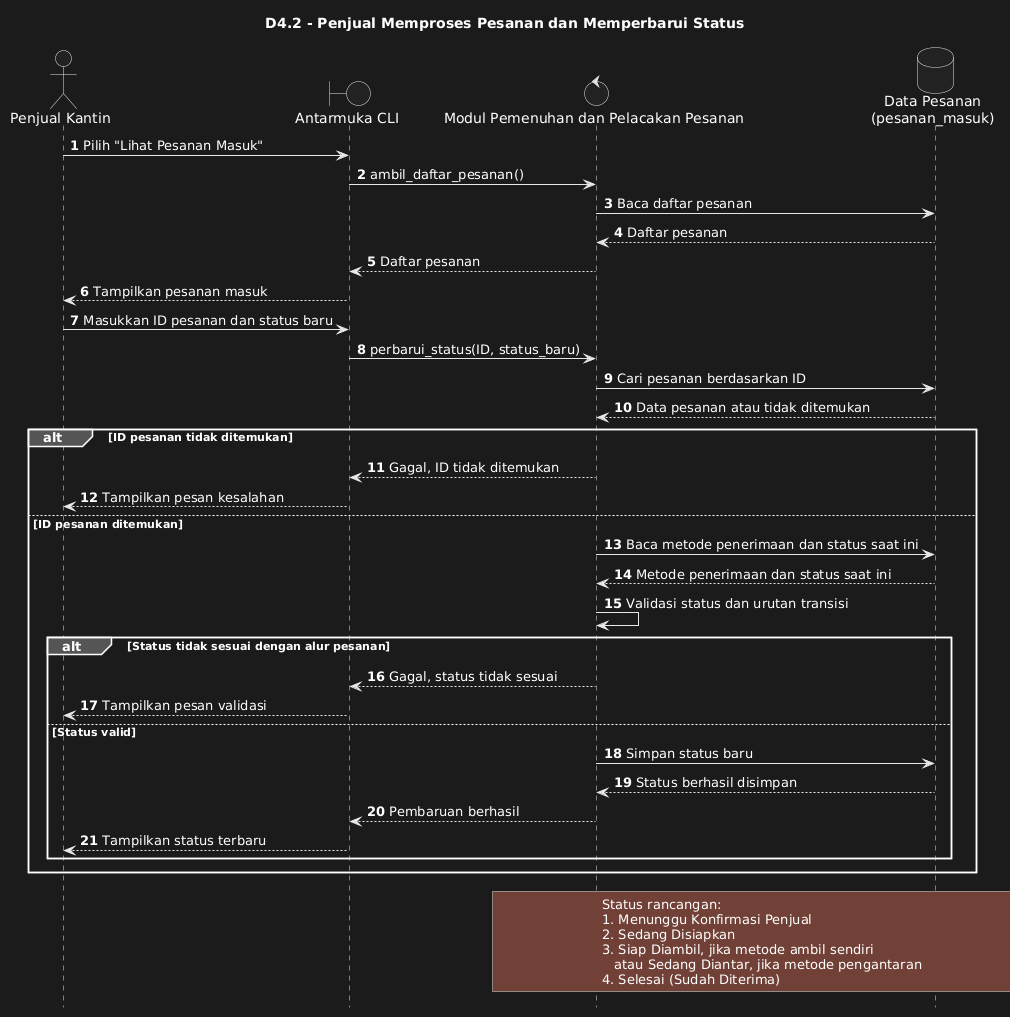

The diagram above was rendered by PlantUML. Its source (embedded in the PNG):
@startuml
title D4.2 - Penjual Memproses Pesanan dan Memperbarui Status
autonumber
hide footbox

actor "Penjual Kantin" as P
boundary "Antarmuka CLI" as UI
control "Modul Pemenuhan dan Pelacakan Pesanan" as Pemenuhan
database "Data Pesanan\n(pesanan_masuk)" as DataPesanan

P -> UI: Pilih "Lihat Pesanan Masuk"
UI -> Pemenuhan: ambil_daftar_pesanan()
Pemenuhan -> DataPesanan: Baca daftar pesanan
DataPesanan --> Pemenuhan: Daftar pesanan
Pemenuhan --> UI: Daftar pesanan
UI --> P: Tampilkan pesanan masuk

P -> UI: Masukkan ID pesanan dan status baru
UI -> Pemenuhan: perbarui_status(ID, status_baru)
Pemenuhan -> DataPesanan: Cari pesanan berdasarkan ID
DataPesanan --> Pemenuhan: Data pesanan atau tidak ditemukan

alt ID pesanan tidak ditemukan
    Pemenuhan --> UI: Gagal, ID tidak ditemukan
    UI --> P: Tampilkan pesan kesalahan
else ID pesanan ditemukan
    Pemenuhan -> DataPesanan: Baca metode penerimaan dan status saat ini
    DataPesanan --> Pemenuhan: Metode penerimaan dan status saat ini
    Pemenuhan -> Pemenuhan: Validasi status dan urutan transisi

    alt Status tidak sesuai dengan alur pesanan
        Pemenuhan --> UI: Gagal, status tidak sesuai
        UI --> P: Tampilkan pesan validasi
    else Status valid
        Pemenuhan -> DataPesanan: Simpan status baru
        DataPesanan --> Pemenuhan: Status berhasil disimpan
        Pemenuhan --> UI: Pembaruan berhasil
        UI --> P: Tampilkan status terbaru
    end
end

note over Pemenuhan,DataPesanan
Status rancangan:
1. Menunggu Konfirmasi Penjual
2. Sedang Disiapkan
3. Siap Diambil, jika metode ambil sendiri
   atau Sedang Diantar, jika metode pengantaran
4. Selesai (Sudah Diterima)
end note
@enduml